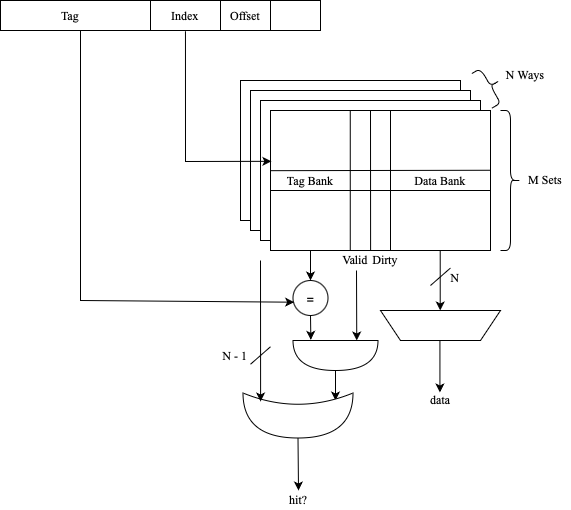

The diagram above was exported from draw.io. Its source (the exported page's mxGraphModel, read from the mxfile embedded in the PNG):
<mxGraphModel dx="819" dy="473" grid="1" gridSize="10" guides="1" tooltips="1" connect="1" arrows="1" fold="1" page="1" pageScale="1" pageWidth="827" pageHeight="1169" math="0" shadow="0">
  <root>
    <mxCell id="0" />
    <mxCell id="1" parent="0" />
    <mxCell id="spTwFks5yaFFvcykaj0i-2" value="" style="rounded=0;whiteSpace=wrap;html=1;" vertex="1" parent="1">
      <mxGeometry x="250" y="350" width="220" height="140" as="geometry" />
    </mxCell>
    <mxCell id="spTwFks5yaFFvcykaj0i-3" value="" style="rounded=0;whiteSpace=wrap;html=1;" vertex="1" parent="1">
      <mxGeometry x="260" y="360" width="220" height="140" as="geometry" />
    </mxCell>
    <mxCell id="spTwFks5yaFFvcykaj0i-4" value="" style="rounded=0;whiteSpace=wrap;html=1;" vertex="1" parent="1">
      <mxGeometry x="270" y="370" width="220" height="140" as="geometry" />
    </mxCell>
    <mxCell id="spTwFks5yaFFvcykaj0i-5" value="" style="rounded=0;whiteSpace=wrap;html=1;" vertex="1" parent="1">
      <mxGeometry x="280" y="380" width="220" height="140" as="geometry" />
    </mxCell>
    <mxCell id="spTwFks5yaFFvcykaj0i-6" value="" style="endArrow=none;html=1;rounded=0;exitX=0.002;exitY=0.393;exitDx=0;exitDy=0;exitPerimeter=0;entryX=0.999;entryY=0.39;entryDx=0;entryDy=0;entryPerimeter=0;" edge="1" parent="1">
      <mxGeometry width="50" height="50" relative="1" as="geometry">
        <mxPoint x="280.33000000000004" y="440.18" as="sourcePoint" />
        <mxPoint x="499.66999999999996" y="439.76000000000005" as="targetPoint" />
      </mxGeometry>
    </mxCell>
    <mxCell id="spTwFks5yaFFvcykaj0i-7" value="" style="endArrow=none;html=1;rounded=0;exitX=0.002;exitY=0.393;exitDx=0;exitDy=0;exitPerimeter=0;entryX=0.999;entryY=0.39;entryDx=0;entryDy=0;entryPerimeter=0;" edge="1" parent="1">
      <mxGeometry width="50" height="50" relative="1" as="geometry">
        <mxPoint x="280" y="460" as="sourcePoint" />
        <mxPoint x="500" y="460" as="targetPoint" />
      </mxGeometry>
    </mxCell>
    <mxCell id="spTwFks5yaFFvcykaj0i-8" value="" style="endArrow=none;html=1;rounded=0;exitX=0.455;exitY=1;exitDx=0;exitDy=0;exitPerimeter=0;" edge="1" parent="1" source="spTwFks5yaFFvcykaj0i-5">
      <mxGeometry width="50" height="50" relative="1" as="geometry">
        <mxPoint x="330" y="430" as="sourcePoint" />
        <mxPoint x="380" y="380" as="targetPoint" />
      </mxGeometry>
    </mxCell>
    <mxCell id="spTwFks5yaFFvcykaj0i-9" value="" style="endArrow=none;html=1;rounded=0;exitX=0.455;exitY=1;exitDx=0;exitDy=0;exitPerimeter=0;" edge="1" parent="1">
      <mxGeometry width="50" height="50" relative="1" as="geometry">
        <mxPoint x="400" y="520" as="sourcePoint" />
        <mxPoint x="400" y="380" as="targetPoint" />
      </mxGeometry>
    </mxCell>
    <mxCell id="spTwFks5yaFFvcykaj0i-10" value="" style="endArrow=none;html=1;rounded=0;exitX=0.455;exitY=1;exitDx=0;exitDy=0;exitPerimeter=0;" edge="1" parent="1">
      <mxGeometry width="50" height="50" relative="1" as="geometry">
        <mxPoint x="359.76" y="520" as="sourcePoint" />
        <mxPoint x="359.76" y="380" as="targetPoint" />
      </mxGeometry>
    </mxCell>
    <mxCell id="spTwFks5yaFFvcykaj0i-11" value="&lt;font face=&quot;Times New Roman&quot;&gt;Data Bank&lt;/font&gt;" style="text;html=1;align=center;verticalAlign=middle;whiteSpace=wrap;rounded=0;" vertex="1" parent="1">
      <mxGeometry x="420" y="441.25" width="60" height="17.5" as="geometry" />
    </mxCell>
    <mxCell id="spTwFks5yaFFvcykaj0i-12" value="&lt;font face=&quot;Times New Roman&quot;&gt;Tag Bank&lt;/font&gt;" style="text;html=1;align=center;verticalAlign=middle;whiteSpace=wrap;rounded=0;" vertex="1" parent="1">
      <mxGeometry x="290" y="441.25" width="60" height="17.5" as="geometry" />
    </mxCell>
    <mxCell id="spTwFks5yaFFvcykaj0i-13" value="&lt;font face=&quot;Times New Roman&quot;&gt;Valid&lt;/font&gt;" style="text;html=1;align=center;verticalAlign=middle;whiteSpace=wrap;rounded=0;" vertex="1" parent="1">
      <mxGeometry x="350" y="520" width="30" height="17.5" as="geometry" />
    </mxCell>
    <mxCell id="spTwFks5yaFFvcykaj0i-14" value="&lt;font face=&quot;Times New Roman&quot;&gt;Dirty&lt;/font&gt;" style="text;html=1;align=center;verticalAlign=middle;whiteSpace=wrap;rounded=0;" vertex="1" parent="1">
      <mxGeometry x="380" y="520" width="30" height="17.5" as="geometry" />
    </mxCell>
    <mxCell id="spTwFks5yaFFvcykaj0i-15" value="" style="shape=curlyBracket;whiteSpace=wrap;html=1;rounded=1;flipH=1;labelPosition=right;verticalLabelPosition=middle;align=left;verticalAlign=middle;rotation=-30;" vertex="1" parent="1">
      <mxGeometry x="490" y="335.36" width="20" height="40" as="geometry" />
    </mxCell>
    <mxCell id="spTwFks5yaFFvcykaj0i-16" value="&lt;font face=&quot;Times New Roman&quot;&gt;N Ways&lt;/font&gt;" style="text;html=1;align=center;verticalAlign=middle;whiteSpace=wrap;rounded=0;" vertex="1" parent="1">
      <mxGeometry x="510" y="335.36" width="50" height="17.5" as="geometry" />
    </mxCell>
    <mxCell id="spTwFks5yaFFvcykaj0i-17" value="" style="shape=curlyBracket;whiteSpace=wrap;html=1;rounded=1;flipH=1;labelPosition=right;verticalLabelPosition=middle;align=left;verticalAlign=middle;" vertex="1" parent="1">
      <mxGeometry x="510" y="380" width="20" height="140" as="geometry" />
    </mxCell>
    <mxCell id="spTwFks5yaFFvcykaj0i-18" value="&lt;font face=&quot;Times New Roman&quot;&gt;M Sets&lt;/font&gt;" style="text;html=1;align=center;verticalAlign=middle;whiteSpace=wrap;rounded=0;" vertex="1" parent="1">
      <mxGeometry x="530" y="440" width="50" height="18.75" as="geometry" />
    </mxCell>
    <mxCell id="spTwFks5yaFFvcykaj0i-20" value="" style="rounded=0;whiteSpace=wrap;html=1;" vertex="1" parent="1">
      <mxGeometry x="10" y="270" width="320" height="30" as="geometry" />
    </mxCell>
    <mxCell id="spTwFks5yaFFvcykaj0i-22" value="" style="endArrow=none;html=1;rounded=0;" edge="1" parent="1">
      <mxGeometry width="50" height="50" relative="1" as="geometry">
        <mxPoint x="160" y="300" as="sourcePoint" />
        <mxPoint x="160" y="270" as="targetPoint" />
      </mxGeometry>
    </mxCell>
    <mxCell id="spTwFks5yaFFvcykaj0i-23" value="" style="endArrow=none;html=1;rounded=0;" edge="1" parent="1">
      <mxGeometry width="50" height="50" relative="1" as="geometry">
        <mxPoint x="230" y="300" as="sourcePoint" />
        <mxPoint x="230" y="270" as="targetPoint" />
      </mxGeometry>
    </mxCell>
    <mxCell id="spTwFks5yaFFvcykaj0i-24" value="" style="endArrow=none;html=1;rounded=0;" edge="1" parent="1">
      <mxGeometry width="50" height="50" relative="1" as="geometry">
        <mxPoint x="280" y="300" as="sourcePoint" />
        <mxPoint x="280" y="270" as="targetPoint" />
      </mxGeometry>
    </mxCell>
    <mxCell id="spTwFks5yaFFvcykaj0i-25" value="&lt;font face=&quot;Times New Roman&quot;&gt;Tag&lt;/font&gt;" style="text;html=1;align=center;verticalAlign=middle;whiteSpace=wrap;rounded=0;" vertex="1" parent="1">
      <mxGeometry x="60" y="276.25" width="40" height="17.5" as="geometry" />
    </mxCell>
    <mxCell id="spTwFks5yaFFvcykaj0i-26" value="&lt;font face=&quot;Times New Roman&quot;&gt;Index&lt;/font&gt;" style="text;html=1;align=center;verticalAlign=middle;whiteSpace=wrap;rounded=0;" vertex="1" parent="1">
      <mxGeometry x="170" y="276.25" width="50" height="17.5" as="geometry" />
    </mxCell>
    <mxCell id="spTwFks5yaFFvcykaj0i-27" value="&lt;font face=&quot;Times New Roman&quot;&gt;Offset&lt;/font&gt;" style="text;html=1;align=center;verticalAlign=middle;whiteSpace=wrap;rounded=0;" vertex="1" parent="1">
      <mxGeometry x="230" y="276.25" width="50" height="17.5" as="geometry" />
    </mxCell>
    <mxCell id="spTwFks5yaFFvcykaj0i-28" value="" style="endArrow=classic;html=1;rounded=0;exitX=0.578;exitY=1.025;exitDx=0;exitDy=0;exitPerimeter=0;entryX=0.004;entryY=0.363;entryDx=0;entryDy=0;entryPerimeter=0;" edge="1" parent="1" source="spTwFks5yaFFvcykaj0i-20" target="spTwFks5yaFFvcykaj0i-5">
      <mxGeometry width="50" height="50" relative="1" as="geometry">
        <mxPoint x="190" y="430" as="sourcePoint" />
        <mxPoint x="195" y="470" as="targetPoint" />
        <Array as="points">
          <mxPoint x="195" y="431" />
        </Array>
      </mxGeometry>
    </mxCell>
    <mxCell id="spTwFks5yaFFvcykaj0i-29" value="=" style="ellipse;whiteSpace=wrap;html=1;aspect=fixed;" vertex="1" parent="1">
      <mxGeometry x="302.5" y="550" width="35" height="35" as="geometry" />
    </mxCell>
    <mxCell id="spTwFks5yaFFvcykaj0i-30" value="" style="endArrow=classic;html=1;rounded=0;entryX=0.5;entryY=0;entryDx=0;entryDy=0;" edge="1" parent="1" target="spTwFks5yaFFvcykaj0i-29">
      <mxGeometry width="50" height="50" relative="1" as="geometry">
        <mxPoint x="320" y="520" as="sourcePoint" />
        <mxPoint x="370" y="470" as="targetPoint" />
      </mxGeometry>
    </mxCell>
    <mxCell id="spTwFks5yaFFvcykaj0i-31" value="" style="endArrow=classic;html=1;rounded=0;entryX=0.033;entryY=0.62;entryDx=0;entryDy=0;entryPerimeter=0;" edge="1" parent="1" target="spTwFks5yaFFvcykaj0i-29">
      <mxGeometry width="50" height="50" relative="1" as="geometry">
        <mxPoint x="90" y="300" as="sourcePoint" />
        <mxPoint x="90" y="590" as="targetPoint" />
        <Array as="points">
          <mxPoint x="90" y="570" />
        </Array>
      </mxGeometry>
    </mxCell>
    <mxCell id="spTwFks5yaFFvcykaj0i-32" value="" style="shape=or;whiteSpace=wrap;html=1;rotation=90;" vertex="1" parent="1">
      <mxGeometry x="330" y="582.5" width="30" height="85" as="geometry" />
    </mxCell>
    <mxCell id="spTwFks5yaFFvcykaj0i-33" value="" style="endArrow=classic;html=1;rounded=0;entryX=0;entryY=0.25;entryDx=0;entryDy=0;entryPerimeter=0;" edge="1" parent="1" target="spTwFks5yaFFvcykaj0i-32">
      <mxGeometry width="50" height="50" relative="1" as="geometry">
        <mxPoint x="366" y="540" as="sourcePoint" />
        <mxPoint x="490" y="550" as="targetPoint" />
      </mxGeometry>
    </mxCell>
    <mxCell id="spTwFks5yaFFvcykaj0i-34" value="" style="endArrow=classic;html=1;rounded=0;entryX=-0.022;entryY=0.79;entryDx=0;entryDy=0;entryPerimeter=0;exitX=0.5;exitY=1;exitDx=0;exitDy=0;" edge="1" parent="1" source="spTwFks5yaFFvcykaj0i-29" target="spTwFks5yaFFvcykaj0i-32">
      <mxGeometry width="50" height="50" relative="1" as="geometry">
        <mxPoint x="376" y="550" as="sourcePoint" />
        <mxPoint x="376" y="620" as="targetPoint" />
      </mxGeometry>
    </mxCell>
    <mxCell id="spTwFks5yaFFvcykaj0i-35" value="" style="endArrow=classic;html=1;rounded=0;exitX=1;exitY=0.5;exitDx=0;exitDy=0;exitPerimeter=0;" edge="1" parent="1" source="spTwFks5yaFFvcykaj0i-32">
      <mxGeometry width="50" height="50" relative="1" as="geometry">
        <mxPoint x="420" y="660" as="sourcePoint" />
        <mxPoint x="345" y="670" as="targetPoint" />
      </mxGeometry>
    </mxCell>
    <mxCell id="spTwFks5yaFFvcykaj0i-36" value="" style="shape=xor;whiteSpace=wrap;html=1;rotation=90;" vertex="1" parent="1">
      <mxGeometry x="285" y="630" width="45" height="110" as="geometry" />
    </mxCell>
    <mxCell id="spTwFks5yaFFvcykaj0i-37" value="" style="endArrow=classic;html=1;rounded=0;entryX=0.189;entryY=0.84;entryDx=0;entryDy=0;entryPerimeter=0;" edge="1" parent="1" target="spTwFks5yaFFvcykaj0i-36">
      <mxGeometry width="50" height="50" relative="1" as="geometry">
        <mxPoint x="270" y="530" as="sourcePoint" />
        <mxPoint x="270" y="665" as="targetPoint" />
      </mxGeometry>
    </mxCell>
    <mxCell id="spTwFks5yaFFvcykaj0i-38" value="" style="endArrow=none;html=1;rounded=0;" edge="1" parent="1">
      <mxGeometry width="50" height="50" relative="1" as="geometry">
        <mxPoint x="260" y="633.75" as="sourcePoint" />
        <mxPoint x="280" y="616.25" as="targetPoint" />
      </mxGeometry>
    </mxCell>
    <mxCell id="spTwFks5yaFFvcykaj0i-40" value="&lt;font face=&quot;Times New Roman&quot;&gt;N - 1&lt;/font&gt;" style="text;html=1;align=center;verticalAlign=middle;whiteSpace=wrap;rounded=0;" vertex="1" parent="1">
      <mxGeometry x="230" y="615.62" width="30" height="18.75" as="geometry" />
    </mxCell>
    <mxCell id="spTwFks5yaFFvcykaj0i-41" value="" style="endArrow=classic;html=1;rounded=0;exitX=1;exitY=0.5;exitDx=0;exitDy=0;exitPerimeter=0;" edge="1" parent="1" source="spTwFks5yaFFvcykaj0i-36">
      <mxGeometry width="50" height="50" relative="1" as="geometry">
        <mxPoint x="410" y="730" as="sourcePoint" />
        <mxPoint x="308" y="760" as="targetPoint" />
      </mxGeometry>
    </mxCell>
    <mxCell id="spTwFks5yaFFvcykaj0i-42" value="&lt;font style=&quot;font-size: 12px;&quot; face=&quot;Times New Roman&quot;&gt;hit?&lt;/font&gt;" style="text;html=1;align=center;verticalAlign=middle;whiteSpace=wrap;rounded=0;fontSize=12;" vertex="1" parent="1">
      <mxGeometry x="292.5" y="760" width="30" height="18.75" as="geometry" />
    </mxCell>
    <mxCell id="spTwFks5yaFFvcykaj0i-43" value="" style="endArrow=classic;html=1;rounded=0;" edge="1" parent="1">
      <mxGeometry width="50" height="50" relative="1" as="geometry">
        <mxPoint x="449.71" y="520" as="sourcePoint" />
        <mxPoint x="449.71" y="580" as="targetPoint" />
      </mxGeometry>
    </mxCell>
    <mxCell id="spTwFks5yaFFvcykaj0i-44" value="" style="shape=trapezoid;perimeter=trapezoidPerimeter;whiteSpace=wrap;html=1;fixedSize=1;rotation=-180;" vertex="1" parent="1">
      <mxGeometry x="390" y="580" width="120" height="30" as="geometry" />
    </mxCell>
    <mxCell id="spTwFks5yaFFvcykaj0i-45" value="" style="endArrow=none;html=1;rounded=0;" edge="1" parent="1">
      <mxGeometry width="50" height="50" relative="1" as="geometry">
        <mxPoint x="440" y="555" as="sourcePoint" />
        <mxPoint x="460" y="537.5" as="targetPoint" />
      </mxGeometry>
    </mxCell>
    <mxCell id="spTwFks5yaFFvcykaj0i-46" value="&lt;font face=&quot;Times New Roman&quot;&gt;N&lt;/font&gt;" style="text;html=1;align=center;verticalAlign=middle;whiteSpace=wrap;rounded=0;" vertex="1" parent="1">
      <mxGeometry x="450" y="537.5" width="30" height="18.75" as="geometry" />
    </mxCell>
    <mxCell id="spTwFks5yaFFvcykaj0i-48" value="" style="endArrow=classic;html=1;rounded=0;exitX=1;exitY=0.5;exitDx=0;exitDy=0;exitPerimeter=0;" edge="1" parent="1">
      <mxGeometry width="50" height="50" relative="1" as="geometry">
        <mxPoint x="449.43" y="610" as="sourcePoint" />
        <mxPoint x="449.43" y="662" as="targetPoint" />
      </mxGeometry>
    </mxCell>
    <mxCell id="spTwFks5yaFFvcykaj0i-49" value="&lt;font style=&quot;font-size: 12px;&quot; face=&quot;Times New Roman&quot;&gt;data&lt;/font&gt;" style="text;html=1;align=center;verticalAlign=middle;whiteSpace=wrap;rounded=0;fontSize=12;" vertex="1" parent="1">
      <mxGeometry x="435" y="660" width="30" height="18.75" as="geometry" />
    </mxCell>
  </root>
</mxGraphModel>